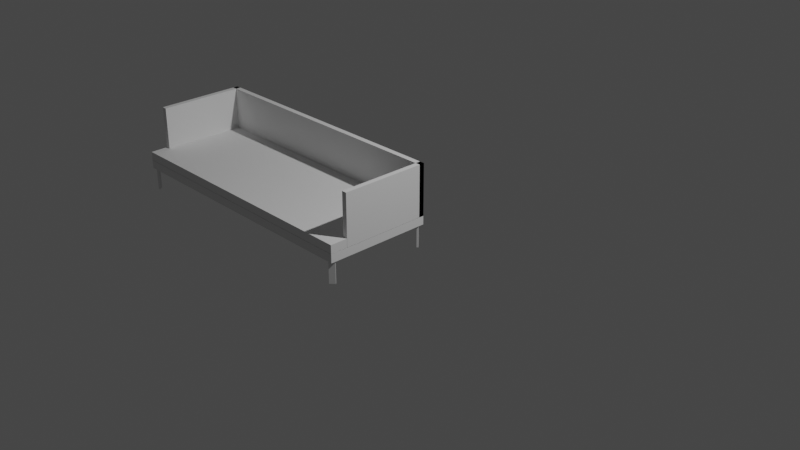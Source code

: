 # Source: part-1.blend  (saved by Blender 4.2.66; exported with 4.5.12 LTS)
import bpy
from mathutils import Matrix  # noqa: F401  (used for matrix-valued properties, if any)

bpy.ops.wm.read_factory_settings(use_empty=True)
scene = bpy.context.scene
scene.name = 'Scene'

# ---- collections
col_collection = bpy.data.collections.new('Collection'); scene.collection.children.link(col_collection)

# ---- world
world_world = bpy.data.worlds.new('World'); scene.world = world_world
world_world.use_nodes = True; world_world.node_tree.nodes.clear()
_N = world_world.node_tree.nodes; _L = world_world.node_tree.links
n0 = _N.new('ShaderNodeOutputWorld'); n0.name = 'World Output'; n0.location = (300, 300)
n1 = _N.new('ShaderNodeBackground'); n1.name = 'Background'; n1.location = (10, 300)
n1.inputs[0].default_value = (0.05088, 0.05088, 0.05088, 1.0)
_L.new(n1.outputs[0], n0.inputs[0])
n0.is_active_output = True
world_world.color = (0.05088, 0.05088, 0.05088)
world_world.use_sun_shadow = False
world_world.sun_shadow_jitter_overblur = 0.0

# ---- cameras
cam_camera = bpy.data.cameras.new('Camera')
cam_camera.clip_end = 100.0
cam_camera.ortho_scale = 7.314

# ---- lights
light_light = bpy.data.lights.new('Light', 'POINT')
light_light.transmission_factor = 0.0
light_light.energy = 1000.0
light_light.shadow_soft_size = 0.1
light_light.shadow_maximum_resolution = 0.006
light_light.use_absolute_resolution = True

# ---- meshes
me_cube_001 = bpy.data.meshes.new('Cube.001')
me_cube_001.from_pydata([(-1.0, -1.0, -1.0), (-1.0, -1.0, 1.0), (-1.0, 1.0, -1.0), (-1.0, 1.0, 1.0), (1.0, -1.0, -1.0), (1.0, -1.0, 1.0), (1.0, 1.0, -1.0), (1.0, 1.0, 1.0)], [], [(0, 1, 3, 2), (2, 3, 7, 6), (6, 7, 5, 4), (4, 5, 1, 0), (2, 6, 4, 0), (7, 3, 1, 5)])
_uv = me_cube_001.uv_layers.new(name='UVMap')
_uv.uv.foreach_set('vector', [0.375, 0.0, 0.625, 0.0, 0.625, 0.25, 0.375, 0.25, 0.375, 0.25, 0.625, 0.25, 0.625, 0.5, 0.375, 0.5, 0.375, 0.5, 0.625, 0.5, 0.625, 0.75, 0.375, 0.75, 0.375, 0.75, 0.625, 0.75, 0.625, 1.0, 0.375, 1.0, 0.125, 0.5, 0.375, 0.5, 0.375, 0.75, 0.125, 0.75, 0.625, 0.5, 0.875, 0.5, 0.875, 0.75, 0.625, 0.75])
me_cube_001.update()
me_cube_005 = bpy.data.meshes.new('Cube.005')
me_cube_005.from_pydata([(-1.0, -0.6713, -1.0), (-1.0, -0.6713, 11.02), (-1.0, 1.0, -1.0), (-1.0, 1.0, 11.02), (1.0, -0.6713, -1.0), (1.0, -0.6713, 11.02), (1.0, 1.0, -1.0), (1.0, 1.0, 11.02), (-1.0, 0.903, -1.0), (-1.0, 0.903, 11.02), (1.0, 0.903, -1.0), (1.0, 0.903, 11.02), (54.19, 0.903, 11.02), (54.19, 1.0, 11.02), (54.19, 1.0, -1.0), (54.19, 0.903, -1.0)], [], [(9, 3, 13, 12), (2, 3, 7, 6), (10, 11, 5, 4), (4, 5, 1, 0), (8, 10, 4, 0), (11, 9, 1, 5), (7, 3, 9, 11), (2, 6, 10, 8), (6, 7, 11, 10), (0, 1, 9, 8), (3, 2, 14, 13), (2, 8, 15, 14), (8, 9, 12, 15)])
_uv = me_cube_005.uv_layers.new(name='UVMap')
_uv.uv.foreach_set('vector', [0.875, 0.5121, 0.875, 0.5, 0.875, 0.5, 0.875, 0.5121, 0.375, 0.25, 0.625, 0.25, 0.625, 0.5, 0.375, 0.5, 0.375, 0.5121, 0.625, 0.5121, 0.625, 0.75, 0.375, 0.75, 0.375, 0.75, 0.625, 0.75, 0.625, 1.0, 0.375, 1.0, 0.125, 0.5121, 0.375, 0.5121, 0.375, 0.75, 0.125, 0.75, 0.625, 0.5121, 0.875, 0.5121, 0.875, 0.75, 0.625, 0.75, 0.625, 0.5, 0.875, 0.5, 0.875, 0.5121, 0.625, 0.5121, 0.125, 0.5, 0.375, 0.5, 0.375, 0.5121, 0.125, 0.5121, 0.375, 0.5, 0.625, 0.5, 0.625, 0.5121, 0.375, 0.5121, 0.375, 0.0, 0.625, 0.0, 0.625, 0.2379, 0.375, 0.2379, 0.625, 0.25, 0.375, 0.25, 0.375, 0.25, 0.625, 0.25, 0.125, 0.5, 0.125, 0.5121, 0.125, 0.5121, 0.125, 0.5, 0.375, 0.2379, 0.625, 0.2379, 0.625, 0.2379, 0.375, 0.2379])
me_cube_005.update()
me_cube_002 = bpy.data.meshes.new('Cube.002')
me_cube_002.from_pydata([(0.0, -1.0, -1.0), (0.0, -1.0, 1.0), (0.0, 1.0, -1.0), (0.0, 1.0, 1.0), (0.9638, -1.0, -1.0), (0.9638, -1.0, 1.0), (0.9638, 1.0, -1.0), (0.9638, 1.0, 1.0), (0.0, -0.6717, -1.0), (0.0, -0.6717, 1.0), (0.9638, -0.6717, -1.0), (0.9638, -0.6717, 1.0), (0.9999, -0.6717, 1.0), (0.9999, -1.0, 1.0), (0.9999, -1.0, -1.0), (0.9999, -0.6717, -1.0)], [], [(2, 3, 7, 6), (5, 4, 14, 13), (4, 5, 1, 0), (8, 10, 4, 0), (11, 9, 1, 5), (7, 3, 9, 11), (2, 6, 10, 8), (6, 7, 11, 10), (15, 12, 13, 14), (10, 11, 12, 15), (4, 10, 15, 14), (11, 5, 13, 12)])
_uv = me_cube_002.uv_layers.new(name='UVMap')
_uv.uv.foreach_set('vector', [0.375, 0.25, 0.625, 0.25, 0.625, 0.5, 0.375, 0.5, 0.625, 0.75, 0.375, 0.75, 0.375, 0.75, 0.625, 0.75, 0.375, 0.75, 0.625, 0.75, 0.625, 1.0, 0.375, 1.0, 0.125, 0.709, 0.375, 0.709, 0.375, 0.75, 0.125, 0.75, 0.625, 0.709, 0.875, 0.709, 0.875, 0.75, 0.625, 0.75, 0.625, 0.5, 0.875, 0.5, 0.875, 0.709, 0.625, 0.709, 0.125, 0.5, 0.375, 0.5, 0.375, 0.709, 0.125, 0.709, 0.375, 0.5, 0.625, 0.5, 0.625, 0.709, 0.375, 0.709, 0.375, 0.709, 0.625, 0.709, 0.625, 0.75, 0.375, 0.75, 0.375, 0.709, 0.625, 0.709, 0.625, 0.709, 0.375, 0.709, 0.375, 0.75, 0.375, 0.709, 0.375, 0.709, 0.375, 0.75, 0.625, 0.709, 0.625, 0.75, 0.625, 0.75, 0.625, 0.709])
me_cube_002.update()
me_cube = bpy.data.meshes.new('Cube')
me_cube.from_pydata([(-3.104, -1.0, -0.4345), (-3.104, -1.0, 1.0), (-3.104, 1.0, -0.4345), (-3.104, 1.0, 1.0), (1.0, -1.0, -1.0), (1.0, -1.0, 1.0), (1.0, 1.0, -1.0), (1.0, 1.0, 1.0), (1.354, 1.0, 1.0), (1.354, 1.0, -1.0), (1.354, -1.0, -1.0), (1.354, -1.0, 1.0), (1.0, -1.0, -14.45), (1.0, 1.0, -14.45), (1.354, -1.0, -14.45), (1.354, 1.0, -14.45)], [], [(0, 1, 3, 2), (2, 3, 7, 6), (5, 4, 10, 11), (4, 5, 1, 0), (2, 6, 4, 0), (7, 3, 1, 5), (9, 8, 11, 10), (9, 10, 14, 15), (7, 5, 11, 8), (6, 7, 8, 9), (12, 13, 15, 14), (4, 6, 13, 12), (6, 9, 15, 13), (10, 4, 12, 14)])
_uv = me_cube.uv_layers.new(name='UVMap')
_uv.uv.foreach_set('vector', [0.375, 0.0, 0.625, 0.0, 0.625, 0.25, 0.375, 0.25, 0.375, 0.25, 0.625, 0.25, 0.625, 0.5, 0.375, 0.5, 0.625, 0.75, 0.375, 0.75, 0.375, 0.75, 0.625, 0.75, 0.375, 0.75, 0.625, 0.75, 0.625, 1.0, 0.375, 1.0, 0.125, 0.5, 0.375, 0.5, 0.375, 0.75, 0.125, 0.75, 0.625, 0.5, 0.875, 0.5, 0.875, 0.75, 0.625, 0.75, 0.375, 0.5, 0.625, 0.5, 0.625, 0.75, 0.375, 0.75, 0.375, 0.5, 0.375, 0.75, 0.375, 0.75, 0.375, 0.5, 0.625, 0.5, 0.625, 0.75, 0.625, 0.75, 0.625, 0.5, 0.375, 0.5, 0.625, 0.5, 0.625, 0.5, 0.375, 0.5, 0.375, 0.75, 0.375, 0.5, 0.375, 0.5, 0.375, 0.75, 0.375, 0.75, 0.375, 0.5, 0.375, 0.5, 0.375, 0.75, 0.375, 0.5, 0.375, 0.5, 0.375, 0.5, 0.375, 0.5, 0.375, 0.75, 0.375, 0.75, 0.375, 0.75, 0.375, 0.75])
me_cube.update()

# ---- objects
ob_light = bpy.data.objects.new('Light', light_light)
ob_camera = bpy.data.objects.new('Camera', cam_camera)
ob_empty = bpy.data.objects.new('Empty', None)
ob_cube = bpy.data.objects.new('Cube', me_cube_001)
ob_empty_001 = bpy.data.objects.new('Empty.001', None)
ob_empty_002 = bpy.data.objects.new('Empty.002', None)
ob_cube_001 = bpy.data.objects.new('Cube.001', me_cube_005)
ob_cube_002 = bpy.data.objects.new('Cube.002', me_cube_002)
ob_cube_003 = bpy.data.objects.new('Cube.003', me_cube)

# ---- transforms, parenting, visibility, modifiers, constraints
ob_light.location = (4.076, 1.005, 5.904)
ob_light.rotation_euler = (0.6503, 0.05522, 1.866)
ob_light.lock_rotations_4d = False
ob_light.empty_display_type = 'ARROWS'
ob_light.color = (0.0, 0.0, 0.0, 0.0)
ob_light.lineart.crease_threshold = 0.0
ob_camera.location = (7.359, -6.926, 4.958)
ob_camera.rotation_euler = (1.109, 0.0, 0.8149)
ob_camera.lock_rotations_4d = False
ob_camera.empty_display_type = 'ARROWS'
ob_camera.color = (0.0, 0.0, 0.0, 0.0)
ob_camera.display_type = 'WIRE'
ob_camera.lineart.crease_threshold = 0.0
ob_empty.location = (0.0, 0.0, 0.0)
ob_empty.empty_display_type = 'IMAGE'
ob_empty.empty_display_size = 5.0
ob_cube.location = (-0.9189, -0.7823, 0.2531)
ob_cube.scale = (1.475, 0.5756, 0.04549)
ob_empty_001.location = (-0.01741, 0.007867, -0.6486)
ob_empty_001.rotation_euler = (1.571, -0.0, 0.0)
ob_empty_001.scale = (1.001, 1.001, 1.001)
ob_empty_001.empty_display_type = 'IMAGE'
ob_empty_001.empty_display_size = 5.0
ob_empty_002.location = (-2.476, 0.6173, -0.6637)
ob_empty_002.rotation_euler = (1.571, -0.0, -1.571)
ob_empty_002.empty_display_type = 'IMAGE'
ob_empty_002.empty_display_size = 5.0
ob_cube_001.location = (0.5305, -0.7823, 0.3465)
ob_cube_001.scale = (-0.02675, 0.5756, 0.04549)
_m = ob_cube_001.modifiers.new('Mirror', 'MIRROR')
_m.use_clip = True
_m.mirror_object = ob_cube
ob_cube_002.location = (-0.9189, -0.7823, 0.3471)
ob_cube_002.scale = (1.475, 0.5756, 0.04549)
_m = ob_cube_002.modifiers.new('Mirror', 'MIRROR')
_m.use_clip = True
ob_cube_003.location = (0.4692, -1.272, 0.1924)
ob_cube_003.rotation_euler = (0.0, -0.0, -0.7854)
ob_cube_003.scale = (0.05827, 0.03232, 0.01517)
_m = ob_cube_003.modifiers.new('Bevel', 'BEVEL')
_m.width = 0.03
_m.width_pct = 0.03
_m.segments = 3
_m = ob_cube_003.modifiers.new('Mirror', 'MIRROR')
_m.use_axis = (True, True, False)
_m.mirror_object = ob_cube

# ---- collection membership
col_collection.objects.link(ob_light)
col_collection.objects.link(ob_camera)
col_collection.objects.link(ob_empty)
col_collection.objects.link(ob_cube)
col_collection.objects.link(ob_empty_001)
col_collection.objects.link(ob_empty_002)
col_collection.objects.link(ob_cube_001)
col_collection.objects.link(ob_cube_002)
col_collection.objects.link(ob_cube_003)

# ---- scene / render settings (as saved in the file)
scene.camera = ob_camera
scene.frame_start = 1; scene.frame_end = 250; scene.frame_set(2)
scene.render.engine = 'BLENDER_EEVEE_NEXT'
scene.cycles.sampling_pattern = 'TABULATED_SOBOL'
scene.view_settings.view_transform = 'Filmic'
bpy.context.view_layer.update()
